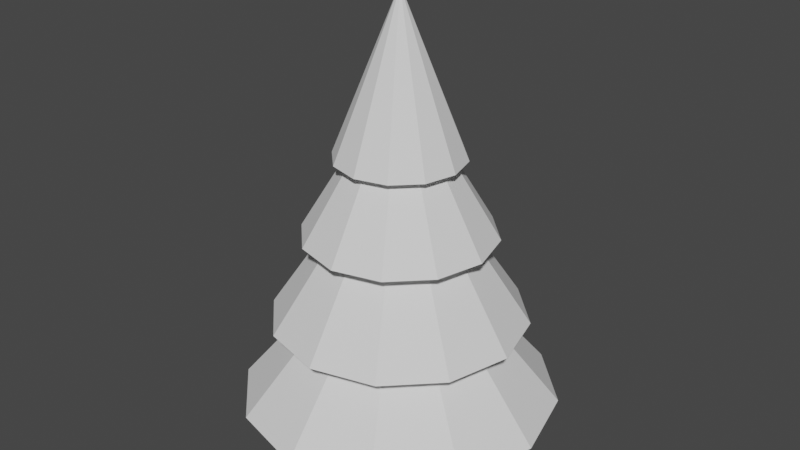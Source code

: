 # Source: Tree3_Broken_.blend  (saved by Blender 2.93.21; exported with 4.5.12 LTS)
import bpy
from mathutils import Matrix  # noqa: F401  (used for matrix-valued properties, if any)

bpy.ops.wm.read_factory_settings(use_empty=True)
scene = bpy.context.scene
scene.name = 'Scene'

# ---- collections
col_collection = bpy.data.collections.new('Collection'); scene.collection.children.link(col_collection)

# ---- world
world_world = bpy.data.worlds.new('World'); scene.world = world_world
world_world.use_nodes = True; world_world.node_tree.nodes.clear()
_N = world_world.node_tree.nodes; _L = world_world.node_tree.links
n0 = _N.new('ShaderNodeOutputWorld'); n0.name = 'World Output'; n0.location = (300, 300)
n1 = _N.new('ShaderNodeBackground'); n1.name = 'Background'; n1.location = (10, 300)
n1.inputs[0].default_value = (0.05088, 0.05088, 0.05088, 1.0)
_L.new(n1.outputs[0], n0.inputs[0])
n0.is_active_output = True
world_world.color = (0.05088, 0.05088, 0.05088)
world_world.use_sun_shadow = False
world_world.sun_shadow_jitter_overblur = 0.0

# ---- meshes
me_cone = bpy.data.meshes.new('Cone')
me_cone.from_pydata([(0.0, 1.0, -1.0), (0.5, 0.866, -1.0), (0.866, 0.5, -1.0), (1.0, -4.371e-08, -1.0), (0.866, -0.5, -1.0), (0.5, -0.866, -1.0), (-8.742e-08, -1.0, -1.0), (-0.5, -0.866, -1.0), (-0.866, -0.5, -1.0), (-1.0, 1.192e-08, -1.0), (-0.866, 0.5, -1.0), (-0.5, 0.866, -1.0), (0.0, 0.0, 1.0)], [], [(0, 12, 1), (1, 12, 2), (2, 12, 3), (3, 12, 4), (4, 12, 5), (5, 12, 6), (6, 12, 7), (7, 12, 8), (8, 12, 9), (9, 12, 10), (0, 1, 2, 3, 4, 5, 6, 7, 8, 9, 10, 11), (10, 12, 11), (11, 12, 0)])
_uv = me_cone.uv_layers.new(name='UVMap')
_uv.uv.foreach_set('vector', [0.25, 0.49, 0.25, 0.25, 0.37, 0.4578, 0.37, 0.4578, 0.25, 0.25, 0.4578, 0.37, 0.4578, 0.37, 0.25, 0.25, 0.49, 0.25, 0.49, 0.25, 0.25, 0.25, 0.4578, 0.13, 0.4578, 0.13, 0.25, 0.25, 0.37, 0.04215, 0.37, 0.04215, 0.25, 0.25, 0.25, 0.01, 0.25, 0.01, 0.25, 0.25, 0.13, 0.04215, 0.13, 0.04215, 0.25, 0.25, 0.04215, 0.13, 0.04215, 0.13, 0.25, 0.25, 0.01, 0.25, 0.01, 0.25, 0.25, 0.25, 0.04215, 0.37, 0.75, 0.49, 0.87, 0.4578, 0.9578, 0.37, 0.99, 0.25, 0.9578, 0.13, 0.87, 0.04215, 0.75, 0.01, 0.63, 0.04215, 0.5422, 0.13, 0.51, 0.25, 0.5422, 0.37, 0.63, 0.4578, 0.04215, 0.37, 0.25, 0.25, 0.13, 0.4578, 0.13, 0.4578, 0.25, 0.25, 0.25, 0.49])
me_cone.use_remesh_fix_poles = True
me_cone.use_remesh_preserve_attributes = False
me_cone.update()
me_cone_001 = bpy.data.meshes.new('Cone.001')
me_cone_001.from_pydata([(0.0, 1.0, -1.0), (0.5, 0.866, -1.0), (0.866, 0.5, -1.0), (1.0, -4.371e-08, -1.0), (0.866, -0.5, -1.0), (0.5, -0.866, -1.0), (-8.742e-08, -1.0, -1.0), (-0.5, -0.866, -1.0), (-0.866, -0.5, -1.0), (-1.0, 1.192e-08, -1.0), (-0.866, 0.5, -1.0), (-0.5, 0.866, -1.0), (0.0, 0.0, 1.0)], [], [(0, 12, 1), (1, 12, 2), (2, 12, 3), (3, 12, 4), (4, 12, 5), (5, 12, 6), (6, 12, 7), (7, 12, 8), (8, 12, 9), (9, 12, 10), (0, 1, 2, 3, 4, 5, 6, 7, 8, 9, 10, 11), (10, 12, 11), (11, 12, 0)])
_uv = me_cone_001.uv_layers.new(name='UVMap')
_uv.uv.foreach_set('vector', [0.25, 0.49, 0.25, 0.25, 0.37, 0.4578, 0.37, 0.4578, 0.25, 0.25, 0.4578, 0.37, 0.4578, 0.37, 0.25, 0.25, 0.49, 0.25, 0.49, 0.25, 0.25, 0.25, 0.4578, 0.13, 0.4578, 0.13, 0.25, 0.25, 0.37, 0.04215, 0.37, 0.04215, 0.25, 0.25, 0.25, 0.01, 0.25, 0.01, 0.25, 0.25, 0.13, 0.04215, 0.13, 0.04215, 0.25, 0.25, 0.04215, 0.13, 0.04215, 0.13, 0.25, 0.25, 0.01, 0.25, 0.01, 0.25, 0.25, 0.25, 0.04215, 0.37, 0.75, 0.49, 0.87, 0.4578, 0.9578, 0.37, 0.99, 0.25, 0.9578, 0.13, 0.87, 0.04215, 0.75, 0.01, 0.63, 0.04215, 0.5422, 0.13, 0.51, 0.25, 0.5422, 0.37, 0.63, 0.4578, 0.04215, 0.37, 0.25, 0.25, 0.13, 0.4578, 0.13, 0.4578, 0.25, 0.25, 0.25, 0.49])
me_cone_001.use_remesh_fix_poles = True
me_cone_001.use_remesh_preserve_attributes = False
me_cone_001.update()
me_cone_002 = bpy.data.meshes.new('Cone.002')
me_cone_002.from_pydata([(0.0, 1.0, -1.0), (0.5, 0.866, -1.0), (0.866, 0.5, -1.0), (1.0, -4.371e-08, -1.0), (0.866, -0.5, -1.0), (0.5, -0.866, -1.0), (-8.742e-08, -1.0, -1.0), (-0.5, -0.866, -1.0), (-0.866, -0.5, -1.0), (-1.0, 1.192e-08, -1.0), (-0.866, 0.5, -1.0), (-0.5, 0.866, -1.0), (0.0, 0.0, 1.0)], [], [(0, 12, 1), (1, 12, 2), (2, 12, 3), (3, 12, 4), (4, 12, 5), (5, 12, 6), (6, 12, 7), (7, 12, 8), (8, 12, 9), (9, 12, 10), (0, 1, 2, 3, 4, 5, 6, 7, 8, 9, 10, 11), (10, 12, 11), (11, 12, 0)])
_uv = me_cone_002.uv_layers.new(name='UVMap')
_uv.uv.foreach_set('vector', [0.25, 0.49, 0.25, 0.25, 0.37, 0.4578, 0.37, 0.4578, 0.25, 0.25, 0.4578, 0.37, 0.4578, 0.37, 0.25, 0.25, 0.49, 0.25, 0.49, 0.25, 0.25, 0.25, 0.4578, 0.13, 0.4578, 0.13, 0.25, 0.25, 0.37, 0.04215, 0.37, 0.04215, 0.25, 0.25, 0.25, 0.01, 0.25, 0.01, 0.25, 0.25, 0.13, 0.04215, 0.13, 0.04215, 0.25, 0.25, 0.04215, 0.13, 0.04215, 0.13, 0.25, 0.25, 0.01, 0.25, 0.01, 0.25, 0.25, 0.25, 0.04215, 0.37, 0.75, 0.49, 0.87, 0.4578, 0.9578, 0.37, 0.99, 0.25, 0.9578, 0.13, 0.87, 0.04215, 0.75, 0.01, 0.63, 0.04215, 0.5422, 0.13, 0.51, 0.25, 0.5422, 0.37, 0.63, 0.4578, 0.04215, 0.37, 0.25, 0.25, 0.13, 0.4578, 0.13, 0.4578, 0.25, 0.25, 0.25, 0.49])
me_cone_002.use_remesh_fix_poles = True
me_cone_002.use_remesh_preserve_attributes = False
me_cone_002.update()
me_cone_003 = bpy.data.meshes.new('Cone.003')
me_cone_003.from_pydata([(0.0, 1.0, -1.0), (0.5, 0.866, -1.0), (0.866, 0.5, -1.0), (1.0, -4.371e-08, -1.0), (0.866, -0.5, -1.0), (0.5, -0.866, -1.0), (-8.742e-08, -1.0, -1.0), (-0.5, -0.866, -1.0), (-0.866, -0.5, -1.0), (-1.0, 1.192e-08, -1.0), (-0.866, 0.5, -1.0), (-0.5, 0.866, -1.0), (0.0, 0.0, 1.0)], [], [(0, 12, 1), (1, 12, 2), (2, 12, 3), (3, 12, 4), (4, 12, 5), (5, 12, 6), (6, 12, 7), (7, 12, 8), (8, 12, 9), (9, 12, 10), (0, 1, 2, 3, 4, 5, 6, 7, 8, 9, 10, 11), (10, 12, 11), (11, 12, 0)])
_uv = me_cone_003.uv_layers.new(name='UVMap')
_uv.uv.foreach_set('vector', [0.25, 0.49, 0.25, 0.25, 0.37, 0.4578, 0.37, 0.4578, 0.25, 0.25, 0.4578, 0.37, 0.4578, 0.37, 0.25, 0.25, 0.49, 0.25, 0.49, 0.25, 0.25, 0.25, 0.4578, 0.13, 0.4578, 0.13, 0.25, 0.25, 0.37, 0.04215, 0.37, 0.04215, 0.25, 0.25, 0.25, 0.01, 0.25, 0.01, 0.25, 0.25, 0.13, 0.04215, 0.13, 0.04215, 0.25, 0.25, 0.04215, 0.13, 0.04215, 0.13, 0.25, 0.25, 0.01, 0.25, 0.01, 0.25, 0.25, 0.25, 0.04215, 0.37, 0.75, 0.49, 0.87, 0.4578, 0.9578, 0.37, 0.99, 0.25, 0.9578, 0.13, 0.87, 0.04215, 0.75, 0.01, 0.63, 0.04215, 0.5422, 0.13, 0.51, 0.25, 0.5422, 0.37, 0.63, 0.4578, 0.04215, 0.37, 0.25, 0.25, 0.13, 0.4578, 0.13, 0.4578, 0.25, 0.25, 0.25, 0.49])
me_cone_003.use_remesh_fix_poles = True
me_cone_003.use_remesh_preserve_attributes = False
me_cone_003.update()
me_cylinder_cell_006 = bpy.data.meshes.new('Cylinder_cell.006')
me_cylinder_cell_006.from_pydata([(-0.3407, 0.5905, 2.509), (0.5243, 0.09198, -2.49), (0.1583, -0.274, -2.49), (-0.3417, -0.408, -2.49), (0.5909, 0.3405, -2.49), (0.591, 0.3411, 2.441), (-0.3411, 0.5906, -2.49), (0.1581, -0.2741, 2.509), (0.5243, 0.09198, 2.459), (-0.5907, -0.3413, -2.49), (-0.5909, -0.3413, 2.509), (-0.3417, -0.408, 2.509), (0.1581, -0.2741, 2.509), (0.5243, 0.09198, 2.459), (0.5909, 0.3405, -2.49), (-0.3411, 0.5906, -2.49), (0.591, 0.3411, 2.441), (-0.5907, -0.3413, -2.49), (-0.5909, -0.3413, 2.509), (-0.3417, -0.408, 2.509)], [], [(8, 16, 0, 12), (0, 16, 4, 15), (0, 10, 19, 12), (13, 1, 14, 5), (7, 2, 1, 13), (11, 3, 2, 7), (18, 17, 3, 11), (14, 1, 2, 3, 17, 6), (10, 0, 15, 9)])
_k = set([(4, 15), (4, 16), (5, 13), (5, 14), (6, 14), (6, 17), (7, 11), (7, 13), (8, 12), (8, 16), (9, 10), (9, 15), (10, 19), (11, 18), (12, 19), (17, 18)])
me_cylinder_cell_006.attributes.new('sharp_edge', 'BOOLEAN', 'EDGE').data.foreach_set('value', [ (min(e.vertices), max(e.vertices)) in _k for e in me_cylinder_cell_006.edges])
_uv = me_cylinder_cell_006.uv_layers.new(name='UVMap')
_uv.uv.foreach_set('vector', [0.9518, 0.6507, 0.8879, 0.8879, 0.0, 0.0, 0.8247, 0.0002062, 1.0, 0.0, 1.0, 0.8879, 0.1215, 0.01004, 0.009962, 0.0, 1.0, 1.0, 0.1117, 0.1117, 0.3492, 0.04795, 1.0, 0.1754, 0.6667, 0.7475, 0.6667, 0.5, 0.7081, 0.5, 0.7082, 0.7466, 0.5833, 0.75, 0.5833, 0.5, 0.6667, 0.5, 0.6667, 0.7475, 0.5, 0.75, 0.5, 0.5, 0.5833, 0.5, 0.5833, 0.75, 0.4585, 0.75, 0.4585, 0.5, 0.5, 0.5, 0.5, 0.75, 0.9738, 0.1896, 0.9578, 0.13, 0.87, 0.04215, 0.75, 0.01, 0.6902, 0.02601, 0.7502, 0.2497, 0.1117, 0.0, 1.0, 0.0, 1.0, 0.99, 0.1213, 0.1114])
me_cylinder_cell_006.use_remesh_fix_poles = True
me_cylinder_cell_006.use_remesh_preserve_attributes = False
me_cylinder_cell_006.update()
me_cylinder_cell_007 = bpy.data.meshes.new('Cylinder_cell.007')
me_cylinder_cell_007.from_pydata([(-0.2674, -0.4493, 2.357), (-0.2677, 0.5499, -2.641), (0.2323, 0.4159, -2.641), (0.5983, 0.04989, -2.641), (0.7323, -0.4501, -2.641), (-0.7677, 0.4159, -2.641), (0.5983, 0.04989, 2.394), (0.4154, 0.2328, 2.426), (0.7323, -0.4501, 2.321), (0.6655, -0.6992, 2.289), (-0.7677, 0.4159, 2.307), (-0.2677, 0.5499, 2.357), (-1.133, 0.0507, 2.271), (0.2323, 0.4159, 2.407), (-0.2677, -0.4494, -2.641), (0.6655, -0.6993, -2.641), (-1.133, 0.0507, -2.641), (0.5983, 0.04989, 2.394), (0.4154, 0.2328, 2.426), (0.7323, -0.4501, 2.321), (-0.7677, 0.4159, 2.307), (-0.2677, 0.5499, 2.357), (-1.133, 0.0507, 2.271), (0.2323, 0.4159, 2.407), (-0.2677, -0.4494, -2.641), (-1.133, 0.0507, -2.641), (0.6655, -0.6992, 2.289), (0.6655, -0.6993, -2.641)], [], [(6, 18, 0, 26, 19), (22, 25, 24, 0), (22, 0, 18, 23, 21, 20), (2, 1, 11, 13), (17, 3, 2, 13, 7), (8, 4, 3, 17), (4, 8, 9, 27), (10, 5, 16, 12), (1, 5, 10, 11), (14, 16, 5, 1, 2, 3, 4, 27), (15, 26, 0, 24)])
_k = set([(6, 18), (6, 19), (7, 13), (7, 17), (8, 9), (8, 17), (9, 27), (10, 11), (10, 12), (11, 13), (12, 16), (14, 16), (14, 27), (15, 24), (15, 26), (18, 23), (19, 26), (20, 21), (20, 22), (21, 23), (22, 25), (24, 25)])
me_cylinder_cell_007.attributes.new('sharp_edge', 'BOOLEAN', 'EDGE').data.foreach_set('value', [ (min(e.vertices), max(e.vertices)) in _k for e in me_cylinder_cell_007.edges])
_uv = me_cylinder_cell_007.uv_layers.new(name='UVMap')
_uv.uv.foreach_set('vector', [0.4503, 0.2749, 0.3496, 0.0, 1.0, 0.0, 1.0, 0.8885, 0.7992, 0.7514, 0.1756, 0.1756, 0.1858, 0.01014, 1.0, 0.009809, 1.0, 1.0, 0.1756, 0.0, 1.0, 0.0, 1.0, 0.6504, 0.7789, 0.6971, 0.6122, 0.4999, 0.677, 0.2618, 0.9167, 0.5, 1.0, 0.5, 1.0, 0.75, 0.9167, 0.7525, 0.8333, 0.7518, 0.8333, 0.5, 0.9167, 0.5, 0.9167, 0.7525, 0.875, 0.7534, 0.75, 0.7481, 0.75, 0.5, 0.8333, 0.5, 0.8333, 0.7518, 0.75, 0.5, 0.75, 0.7481, 0.7085, 0.7465, 0.7085, 0.5, 0.08333, 0.7475, 0.08333, 0.5, 0.1665, 0.5, 0.1665, 0.7456, 7.451e-08, 0.5, 0.08333, 0.5, 0.08333, 0.7475, 7.451e-08, 0.75, 0.75, 0.2502, 0.5423, 0.3702, 0.63, 0.4578, 0.75, 0.49, 0.87, 0.4578, 0.9578, 0.37, 0.99, 0.25, 0.974, 0.1902, 0.8985, 0.009857, 0.8885, 0.8885, 1.0, 1.0, 0.009809, 0.009809])
me_cylinder_cell_007.use_remesh_fix_poles = True
me_cylinder_cell_007.use_remesh_preserve_attributes = False
me_cylinder_cell_007.update()
me_cylinder_cell_001 = bpy.data.meshes.new('Cylinder_cell.001')
me_cylinder_cell_001.from_pydata([(-0.6733, 0.04697, -2.303), (0.1915, 0.5474, 2.695), (0.3255, 0.04745, 2.695), (0.1915, -0.4526, 2.695), (0.2584, -0.2029, -2.371), (0.1915, -0.4526, -2.353), (-0.1737, -0.8177, -2.303), (0.009067, 0.7299, -2.235), (0.3255, 0.04745, -2.34), (0.1915, 0.5474, -2.267), (-0.1738, -0.8178, 2.695), (-0.673, 0.047, 2.695), (0.009084, 0.7299, 2.695), (0.2584, -0.2029, -2.371), (0.1915, -0.4526, -2.353), (-0.1737, -0.8177, -2.303), (0.3255, 0.04745, -2.34), (0.1915, 0.5474, -2.267), (-0.673, 0.047, 2.695), (0.009084, 0.7299, 2.695), (-0.1738, -0.8178, 2.695), (0.009067, 0.7299, -2.235)], [], [(0, 13, 14, 15), (16, 13, 0, 21, 17), (10, 18, 0, 15), (1, 9, 7, 19), (9, 1, 2, 8), (8, 2, 3, 5, 4), (6, 5, 3, 20), (20, 3, 2, 1, 19, 11), (12, 21, 0, 18)])
_k = set([(4, 5), (4, 8), (5, 6), (6, 20), (7, 9), (7, 19), (8, 9), (10, 15), (10, 18), (11, 19), (11, 20), (12, 18), (12, 21), (13, 14), (13, 16), (14, 15), (16, 17), (17, 21)])
me_cylinder_cell_001.attributes.new('sharp_edge', 'BOOLEAN', 'EDGE').data.foreach_set('value', [ (min(e.vertices), max(e.vertices)) in _k for e in me_cylinder_cell_001.edges])
_uv = me_cylinder_cell_001.uv_layers.new(name='UVMap')
_uv.uv.foreach_set('vector', [0.0, 0.0, 0.8881, 0.0, 0.9518, 0.3018, 0.8242, 0.8242, 0.9522, 0.7505, 0.8881, 0.8881, 0.0, 0.0, 0.6509, 0.0, 0.8247, 0.2742, 0.8337, 0.8238, 0.009987, 0.0, 1.0, 0.0, 1.0, 0.8242, 0.8333, 1.0, 0.8333, 0.7519, 0.8749, 0.7535, 0.8749, 1.0, 0.8333, 0.7519, 0.8333, 1.0, 0.75, 1.0, 0.75, 0.7482, 0.75, 0.7482, 0.75, 1.0, 0.6667, 1.0, 0.6667, 0.7475, 0.7083, 0.7466, 0.5835, 0.7501, 0.6667, 0.7475, 0.6667, 1.0, 0.5835, 1.0, 0.3702, 0.04233, 0.4578, 0.13, 0.49, 0.25, 0.4578, 0.37, 0.4141, 0.4138, 0.2504, 0.2499, 0.6606, 0.009972, 1.0, 0.3491, 1.0, 1.0, 0.009987, 0.009987])
me_cylinder_cell_001.use_remesh_fix_poles = True
me_cylinder_cell_001.use_remesh_preserve_attributes = False
me_cylinder_cell_001.update()
me_cylinder_cell_002 = bpy.data.meshes.new('Cylinder_cell.002')
me_cylinder_cell_002.from_pydata([(0.2637, -0.4573, -2.501), (0.2648, 0.5415, 2.498), (0.7648, 0.4075, 2.498), (-0.7352, -0.4585, 2.498), (-0.6012, 0.0415, 2.498), (-0.2352, 0.4075, 2.498), (0.947, 0.2253, 2.498), (-0.6685, -0.7073, 2.498), (-0.6686, -0.707, -2.457), (0.2638, -0.4579, 2.498), (0.9469, 0.2254, -2.432), (-0.2352, 0.4075, -2.551), (0.7648, 0.4075, -2.45), (0.2648, 0.5415, -2.501), (-0.7352, -0.4585, -2.501), (-0.6013, 0.04125, -2.587), (-0.6685, -0.7073, 2.498), (-0.6686, -0.707, -2.457), (0.9469, 0.2254, -2.432), (0.7648, 0.4075, -2.45), (-0.2352, 0.4075, -2.551), (0.2648, 0.5415, -2.501), (-0.7352, -0.4585, -2.501), (-0.6013, 0.04125, -2.587), (0.2638, -0.4579, 2.498), (0.947, 0.2253, 2.498)], [], [(16, 17, 0, 24), (24, 0, 18, 6), (0, 17, 22, 23), (21, 1, 2, 19), (2, 25, 10, 19), (7, 3, 14, 8), (14, 3, 4, 15), (9, 25, 2, 1, 5, 4, 3, 7), (15, 4, 5, 20), (20, 5, 1, 21), (0, 23, 11, 13, 12, 18)])
_k = set([(6, 18), (6, 24), (7, 8), (7, 9), (8, 14), (9, 25), (10, 19), (10, 25), (11, 13), (11, 23), (12, 13), (12, 18), (14, 15), (15, 20), (16, 17), (16, 24), (17, 22), (19, 21), (20, 21), (22, 23)])
me_cylinder_cell_002.attributes.new('sharp_edge', 'BOOLEAN', 'EDGE').data.foreach_set('value', [ (min(e.vertices), max(e.vertices)) in _k for e in me_cylinder_cell_002.edges])
_uv = me_cylinder_cell_002.uv_layers.new(name='UVMap')
_uv.uv.foreach_set('vector', [0.1213, 0.1113, 0.1115, 0.0, 1.0, 0.0, 1.0, 0.9901, 0.9901, 0.9901, 0.0, 0.0, 0.6509, 0.0, 0.651, 0.6408, 1.0, 0.0, 1.0, 0.8885, 0.6993, 0.6513, 0.1755, 0.0, 1.0, 0.7501, 1.0, 1.0, 0.9167, 1.0, 0.9167, 0.7526, 0.9167, 1.0, 0.8752, 1.0, 0.8752, 0.7535, 0.9167, 0.7526, 0.2915, 1.0, 0.25, 1.0, 0.25, 0.7501, 0.2914, 0.7522, 0.25, 0.7501, 0.25, 1.0, 0.1667, 1.0, 0.1667, 0.7457, 0.2498, 0.2501, 0.4137, 0.4141, 0.37, 0.4578, 0.25, 0.49, 0.13, 0.4578, 0.04215, 0.37, 0.01, 0.25, 0.026, 0.1903, 0.1667, 0.7457, 0.1667, 1.0, 0.08333, 1.0, 0.08333, 0.7476, 0.08333, 0.7476, 0.08333, 1.0, 7.451e-08, 1.0, 7.451e-08, 0.7501, 1.0, 1.0, 0.1762, 0.1756, 0.8249, 0.1745, 0.9525, 0.4766, 0.8246, 0.651, 0.6509, 0.6509])
me_cylinder_cell_002.use_remesh_fix_poles = True
me_cylinder_cell_002.use_remesh_preserve_attributes = False
me_cylinder_cell_002.update()
me_cylinder_cell_003 = bpy.data.meshes.new('Cylinder_cell.003')
me_cylinder_cell_003.from_pydata([(0.2742, 0.5939, -2.118), (0.2751, -0.4052, 2.88), (-0.2249, -0.2712, 2.88), (-0.5909, 0.09482, 2.88), (0.0247, -0.3381, -2.119), (0.2751, -0.4052, -2.118), (0.7743, -0.2714, -2.118), (0.7745, -0.2714, -1.235), (0.2811, 0.5835, 2.88), (0.2751, 0.5939, 2.88), (0.7741, -0.2715, 2.88), (-0.5909, 0.09482, -2.082), (-0.6032, 0.1407, -2.081), (-0.178, -0.2838, -2.108), (-0.2249, -0.2712, -2.105), (-0.6577, 0.3438, -2.075), (-0.6576, 0.3435, 2.88), (0.0247, -0.3381, -2.119), (0.2751, -0.4052, -2.118), (0.7743, -0.2714, -2.118), (0.2811, 0.5835, 2.88), (0.7741, -0.2715, 2.88), (-0.5909, 0.09482, -2.082), (-0.6032, 0.1407, -2.081), (-0.178, -0.2838, -2.108), (-0.2249, -0.2712, -2.105), (-0.6577, 0.3438, -2.075), (0.2751, 0.5939, 2.88), (-0.6576, 0.3435, 2.88), (0.7745, -0.2714, -1.235)], [], [(17, 0, 19, 18), (29, 19, 0, 27, 20), (21, 29, 20), (23, 24, 25, 11), (26, 0, 17, 24, 23), (10, 1, 5, 6, 7), (13, 4, 5, 1, 2, 14), (14, 2, 3, 22), (15, 12, 22, 3, 28), (3, 2, 1, 10, 8, 9, 28), (26, 16, 27, 0)])
_k = set([(4, 5), (4, 13), (5, 6), (6, 7), (7, 10), (8, 9), (8, 10), (9, 28), (11, 23), (11, 25), (12, 15), (12, 22), (13, 14), (14, 22), (15, 28), (16, 26), (16, 27), (17, 18), (17, 24), (18, 19), (19, 29), (20, 21), (20, 27), (21, 29), (23, 26), (24, 25)])
me_cylinder_cell_003.attributes.new('sharp_edge', 'BOOLEAN', 'EDGE').data.foreach_set('value', [ (min(e.vertices), max(e.vertices)) in _k for e in me_cylinder_cell_003.edges])
_uv = me_cylinder_cell_003.uv_layers.new(name='UVMap')
_uv.uv.foreach_set('vector', [0.1114, 0.0, 1.0, 0.0, 1.0, 0.8252, 0.35, 0.3026, 1.0, 0.8251, 0.8252, 0.8252, 0.0, 0.0, 0.9901, 0.0, 1.0, 0.009931, 0.8247, 0.009856, 0.8251, 0.8251, 0.009931, 0.009931, 0.2237, 0.0, 0.7769, 0.0, 0.7605, 0.04465, 0.2835, 0.04387, 0.1119, 0.0, 1.0, 0.0, 1.0, 0.8886, 0.7769, 0.7769, 0.2236, 0.2236, 0.5832, 1.0, 0.5, 1.0, 0.5, 0.75, 0.5832, 0.7501, 0.5832, 0.7942, 0.4245, 0.7506, 0.4583, 0.75, 0.5, 0.75, 0.5, 1.0, 0.4167, 1.0, 0.4167, 0.7507, 0.4167, 0.7507, 0.4167, 1.0, 0.3333, 1.0, 0.3333, 0.7519, 0.2918, 0.7522, 0.3257, 0.7519, 0.3333, 0.7519, 0.3333, 1.0, 0.2919, 1.0, 0.04215, 0.13, 0.13, 0.04215, 0.25, 0.01, 0.3698, 0.04209, 0.2514, 0.2473, 0.25, 0.2498, 0.02616, 0.1897, 0.1119, 0.1119, 0.99, 0.1118, 1.0, 0.00993, 1.0, 1.0])
me_cylinder_cell_003.use_remesh_fix_poles = True
me_cylinder_cell_003.use_remesh_preserve_attributes = False
me_cylinder_cell_003.update()
me_cylinder_cell_004 = bpy.data.meshes.new('Cylinder_cell.004')
me_cylinder_cell_004.from_pydata([(0.6142, 0.3447, 1.995), (0.1156, -0.5205, -3.003), (-0.2504, -0.1545, -3.003), (-0.3844, 0.3455, -3.003), (-0.2507, 0.8444, -3.003), (-0.2507, 0.8446, 1.909), (0.6147, 0.3449, -3.003), (0.3647, -0.5873, 1.996), (0.3648, -0.5873, -3.003), (-0.3174, 0.0955, 2.039), (-0.263, -0.1077, 2.034), (0.1621, -0.533, 2.007), (-0.2504, -0.1545, 2.032), (0.1156, -0.5205, 2.009), (-0.3844, 0.3455, 1.996), (-0.2507, 0.8444, -3.003), (-0.2507, 0.8446, 1.909), (-0.3174, 0.0955, 2.039), (-0.263, -0.1077, 2.034), (0.3647, -0.5873, 1.996), (0.1621, -0.533, 2.007), (-0.2504, -0.1545, 2.032), (0.1156, -0.5205, 2.009), (-0.3844, 0.3455, 1.996), (0.6147, 0.3449, -3.003), (0.3648, -0.5873, -3.003)], [], [(16, 0, 24, 4), (19, 0, 17, 18, 20), (22, 20, 18, 21), (17, 0, 16, 14), (13, 1, 25, 7, 11), (2, 1, 13, 12), (3, 2, 12, 10, 9, 23), (15, 3, 23, 5), (1, 2, 3, 15, 6, 25), (8, 24, 0, 19)])
_k = set([(4, 16), (4, 24), (5, 15), (5, 23), (6, 15), (6, 25), (7, 11), (7, 25), (8, 19), (8, 24), (9, 10), (9, 23), (10, 12), (11, 13), (12, 13), (14, 16), (14, 17), (17, 18), (18, 21), (19, 20), (20, 22), (21, 22)])
me_cylinder_cell_004.attributes.new('sharp_edge', 'BOOLEAN', 'EDGE').data.foreach_set('value', [ (min(e.vertices), max(e.vertices)) in _k for e in me_cylinder_cell_004.edges])
_uv = me_cylinder_cell_004.uv_layers.new(name='UVMap')
_uv.uv.foreach_set('vector', [0.1754, 0.0, 1.0, 0.0, 1.0, 0.99, 0.1855, 0.1754, 0.8884, 0.8884, 0.0, 0.0, 0.8882, 0.0, 1.0, 0.2236, 1.0, 0.777, 0.7608, 0.7165, 0.777, 0.777, 0.2236, 0.2236, 0.2845, 0.2399, 0.1118, 0.0, 1.0, 0.0, 1.0, 0.8246, 0.3501, 0.3021, 0.4167, 0.7506, 0.4167, 0.5, 0.4582, 0.5, 0.4582, 0.75, 0.4244, 0.7505, 0.3333, 0.5, 0.4167, 0.5, 0.4167, 0.7506, 0.3333, 0.7518, 0.25, 0.5, 0.3333, 0.5, 0.3333, 0.7518, 0.3255, 0.7519, 0.2917, 0.7521, 0.25, 0.75, 0.1669, 0.5, 0.25, 0.5, 0.25, 0.75, 0.1668, 0.7456, 0.63, 0.04215, 0.5422, 0.13, 0.51, 0.25, 0.5421, 0.3697, 0.7498, 0.2499, 0.6898, 0.02613, 0.9902, 0.1116, 0.99, 0.99, 0.0, 0.0, 0.8884, 0.0])
me_cylinder_cell_004.use_remesh_fix_poles = True
me_cylinder_cell_004.use_remesh_preserve_attributes = False
me_cylinder_cell_004.update()

# ---- objects
ob_cone = bpy.data.objects.new('Cone', me_cone)
ob_cone_001 = bpy.data.objects.new('Cone.001', me_cone_001)
ob_cone_002 = bpy.data.objects.new('Cone.002', me_cone_002)
ob_cone_003 = bpy.data.objects.new('Cone.003', me_cone_003)
ob_cylinder_cell = bpy.data.objects.new('Cylinder_cell', me_cylinder_cell_006)
ob_cylinder_cell_001 = bpy.data.objects.new('Cylinder_cell.001', me_cylinder_cell_007)
ob_cylinder_cell_002 = bpy.data.objects.new('Cylinder_cell.002', me_cylinder_cell_001)
ob_cylinder_cell_003 = bpy.data.objects.new('Cylinder_cell.003', me_cylinder_cell_002)
ob_cylinder_cell_004 = bpy.data.objects.new('Cylinder_cell.004', me_cylinder_cell_003)
ob_cylinder_cell_005 = bpy.data.objects.new('Cylinder_cell.005', me_cylinder_cell_004)

# ---- transforms, parenting, visibility, modifiers, constraints
ob_cone.location = (0.0, 0.0, 4.497)
ob_cone.scale = (5.0, 5.0, 3.0)
ob_cone_001.location = (0.0, 0.0, 7.222)
ob_cone_001.scale = (4.0, 4.0, 3.0)
ob_cone_002.location = (0.0, 0.0, 9.468)
ob_cone_002.scale = (3.0, 3.0, 2.5)
ob_cone_003.location = (0.0, 0.0, 11.91)
ob_cone_003.scale = (2.0, 2.0, 2.5)
ob_cylinder_cell.location = (0.3417, -0.592, 2.49)
ob_cylinder_cell_001.location = (0.2677, 0.4501, 2.641)
ob_cylinder_cell_002.location = (0.6745, -0.04745, 7.303)
ob_cylinder_cell_003.location = (-0.2648, 0.4585, 7.501)
ob_cylinder_cell_004.location = (-0.2751, -0.5948, 7.119)
ob_cylinder_cell_005.location = (-0.6156, -0.3455, 3.003)

# ---- collection membership
col_collection.objects.link(ob_cone)
col_collection.objects.link(ob_cone_001)
col_collection.objects.link(ob_cone_002)
col_collection.objects.link(ob_cone_003)
col_collection.objects.link(ob_cylinder_cell)
col_collection.objects.link(ob_cylinder_cell_001)
col_collection.objects.link(ob_cylinder_cell_002)
col_collection.objects.link(ob_cylinder_cell_003)
col_collection.objects.link(ob_cylinder_cell_004)
col_collection.objects.link(ob_cylinder_cell_005)

# ---- scene / render settings (as saved in the file)
scene.frame_start = 1; scene.frame_end = 250; scene.frame_set(1)
scene.render.engine = 'BLENDER_EEVEE_NEXT'
scene.cycles.use_denoising = False
scene.cycles.samples = 128
scene.cycles.sampling_pattern = 'TABULATED_SOBOL'
scene.cycles.use_adaptive_sampling = False
scene.cycles.use_light_tree = False
scene.view_settings.view_transform = 'Filmic'
bpy.context.view_layer.update()

# ---- added for rendering (the .blend has no active camera and no usable light): camera, sun
cam_auto = bpy.data.cameras.new('AutoCamera')
cam_auto.lens = 50.0
cam_auto.sensor_width = 36.0
cam_auto.clip_end = 1000.0
ob_auto_camera = bpy.data.objects.new('AutoCamera', cam_auto)
scene.collection.objects.link(ob_auto_camera)
ob_auto_camera.location = (18.6829, -22.4194, 22.153)
ob_auto_camera.rotation_euler = (1.09748, -7.21219e-08, 0.694738)
scene.camera = ob_auto_camera
light_auto_sun = bpy.data.lights.new('AutoSun', 'SUN')
light_auto_sun.energy = 3.0
light_auto_sun.angle = 0.0523599
ob_auto_sun = bpy.data.objects.new('AutoSun', light_auto_sun)
scene.collection.objects.link(ob_auto_sun)
ob_auto_sun.rotation_euler = (0.872665, 0.174533, 0.523599)
bpy.context.view_layer.update()

